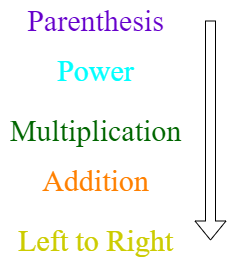

The diagram above was exported from draw.io. Its source (the exported page's mxGraphModel, read from the mxfile embedded in the PNG):
<mxGraphModel dx="1074" dy="472" grid="1" gridSize="10" guides="1" tooltips="1" connect="1" arrows="1" fold="1" page="1" pageScale="1" pageWidth="850" pageHeight="1100" math="0" shadow="0">
  <root>
    <mxCell id="0" />
    <mxCell id="1" parent="0" />
    <mxCell id="52" value="Parenthesis" style="text;html=1;align=center;verticalAlign=middle;resizable=0;points=[];autosize=1;strokeColor=none;fillColor=none;fontFamily=Times New Roman;fontSize=30;fontColor=#6600CC;" parent="1" vertex="1">
      <mxGeometry x="350" y="180" width="150" height="40" as="geometry" />
    </mxCell>
    <mxCell id="72" value="Power" style="text;html=1;align=center;verticalAlign=middle;resizable=0;points=[];autosize=1;strokeColor=none;fillColor=none;fontFamily=Times New Roman;fontSize=30;fontColor=#00FFFF;" vertex="1" parent="1">
      <mxGeometry x="380" y="230" width="90" height="40" as="geometry" />
    </mxCell>
    <mxCell id="73" value="Multiplication" style="text;html=1;align=center;verticalAlign=middle;resizable=0;points=[];autosize=1;strokeColor=none;fillColor=none;fontFamily=Times New Roman;fontSize=30;fontColor=#006600;" vertex="1" parent="1">
      <mxGeometry x="330" y="290" width="190" height="40" as="geometry" />
    </mxCell>
    <mxCell id="74" value="Addition" style="text;html=1;align=center;verticalAlign=middle;resizable=0;points=[];autosize=1;strokeColor=none;fillColor=none;fontFamily=Times New Roman;fontSize=30;fontColor=#FF8000;" vertex="1" parent="1">
      <mxGeometry x="365" y="340" width="120" height="40" as="geometry" />
    </mxCell>
    <mxCell id="75" value="Left to Right" style="text;html=1;align=center;verticalAlign=middle;resizable=0;points=[];autosize=1;strokeColor=none;fillColor=none;fontFamily=Times New Roman;fontSize=30;fontColor=#CCCC00;" vertex="1" parent="1">
      <mxGeometry x="340" y="400" width="170" height="40" as="geometry" />
    </mxCell>
    <mxCell id="77" value="" style="shape=flexArrow;endArrow=classic;html=1;fontColor=#CCCC00;fillColor=#FFFFFF;strokeWidth=1;shadow=0;" edge="1" parent="1">
      <mxGeometry width="50" height="50" relative="1" as="geometry">
        <mxPoint x="540" y="200" as="sourcePoint" />
        <mxPoint x="540" y="420" as="targetPoint" />
      </mxGeometry>
    </mxCell>
  </root>
</mxGraphModel>